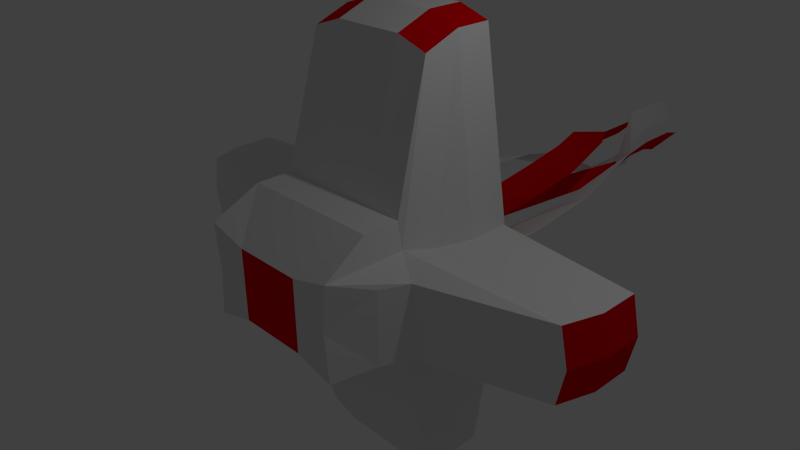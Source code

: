 # Source: enemy1.blend  (saved by Blender 2.79.0; exported with 4.5.12 LTS)
import bpy
from mathutils import Matrix  # noqa: F401  (used for matrix-valued properties, if any)

bpy.ops.wm.read_factory_settings(use_empty=True)
scene = bpy.context.scene
scene.name = 'Scene'

# ---- collections
col_collection_1 = bpy.data.collections.new('Collection 1'); scene.collection.children.link(col_collection_1)

# ---- materials (node trees are filled in below, after node groups)
mat_material = bpy.data.materials.new('Material')
mat_material.alpha_threshold = 0.0
mat_material.use_transparent_shadow = False
mat_material.roughness = 0.5
mat_material.specular_intensity = 1.0
mat_material.line_color = (0.0, 0.0, 0.0, 1.0)
mat_material_001 = bpy.data.materials.new('Material.001')
mat_material_001.alpha_threshold = 0.0
mat_material_001.use_transparent_shadow = False
mat_material_001.diffuse_color = (0.8, 0.0, 0.004563, 1.0)
mat_material_001.roughness = 0.5
mat_material_001.specular_intensity = 1.0

# ---- material node trees

# ---- world
world_world = bpy.data.worlds.new('World'); scene.world = world_world
world_world.color = (0.05088, 0.05088, 0.05088)
world_world.use_sun_shadow = False
world_world.sun_shadow_jitter_overblur = 0.0
world_world.cycles.sampling_method = 'NONE'
world_world.cycles.sample_map_resolution = 256

# ---- cameras
cam_camera = bpy.data.cameras.new('Camera')
cam_camera.clip_end = 100.0
cam_camera.lens = 35.0
cam_camera.sensor_width = 32.0
cam_camera.sensor_height = 18.0
cam_camera.ortho_scale = 7.314
cam_camera.dof.focus_distance = 0.0
cam_camera.dof.aperture_fstop = 128.0

# ---- lights
light_lamp = bpy.data.lights.new('Lamp', 'POINT')
light_lamp.transmission_factor = 0.0
light_lamp.cutoff_distance = 30.0
light_lamp.energy = 100.0
light_lamp.shadow_buffer_clip_start = 1.001
light_lamp.shadow_soft_size = 0.1
light_lamp.shadow_maximum_resolution = 0.006
light_lamp.use_absolute_resolution = True
light_lamp.cycles.use_multiple_importance_sampling = False

# ---- meshes
me_model = bpy.data.meshes.new('Model')
me_model.from_pydata([(-1.0, -1.0, 1.0), (-0.9388, 1.0, 2.995), (-0.9388, 5.96e-07, 2.806), (-1.072, -1.636, 0.6484), (-1.254, 1.074, 0.5), (-0.5, -1.0, 1.0), (-0.9388, 0.5, 2.995), (-1.0, -0.5, 1.0), (-0.5, 1.0, 3.139), (-1.094, 4.768e-07, 0.5), (-0.5, 3.576e-07, 2.95), (-0.5, -0.5, 1.0), (-1.072, -0.5, 0.6484), (-0.5, 1.302, 0.5), (-1.254, 0.5, 0.5), (-0.5, -1.636, 0.5), (-0.5, 0.5, 3.139), (-1.094, 4.768e-07, 0.5), (-1.254, 1.058, 0.5), (-1.254, 0.5, 0.5), (-3.158, -0.2698, 0.5), (-1.345, -1.133, 0.5), (-1.502, -0.7698, 0.5), (-3.157, -0.2698, 0.5), (-3.316, 0.7879, 0.5), (-3.316, 0.2302, 0.5), (1.0, -1.0, 1.0), (0.9388, 1.0, 2.995), (-5.96e-08, -1.0, 1.0), (0.9388, 4.768e-07, 2.806), (0.0, 1.0, 3.139), (0.0, 1.49e-07, 2.95), (1.072, -1.636, 0.6484), (1.254, 1.074, 0.5), (0.5, -1.0, 1.0), (0.9388, 0.5, 2.995), (1.0, -0.5, 1.0), (0.5, 1.0, 3.139), (0.0, 1.227, 0.5), (1.094, 3.576e-07, 0.5), (-1.192e-07, -1.636, 0.5), (0.5, 3.278e-07, 2.95), (-2.98e-08, -0.5, 1.0), (0.0, 0.5, 3.139), (0.5, -0.5, 1.0), (1.072, -0.5, 0.6484), (0.5, 1.302, 0.5), (1.254, 0.5, 0.5), (0.5, -1.636, 0.5), (0.5, 0.5, 3.139), (1.094, 3.576e-07, 0.5), (1.254, 1.058, 0.5), (1.254, 0.5, 0.5), (3.158, -0.2698, 0.5), (1.345, -1.133, 0.5), (1.502, -0.7698, 0.5), (3.157, -0.2698, 0.5), (3.316, 0.7879, 0.5), (3.316, 0.2302, 0.5), (-1.0, -1.0, -1.0), (-0.9388, 1.0, -2.995), (-1.0, -1.636, 0.0), (-1.254, 1.074, 0.0), (-0.9388, 5.96e-07, -2.806), (-1.094, 3.576e-07, 0.0), (-1.072, -1.636, -0.6484), (-1.254, 1.074, -0.5), (-0.5, -1.0, -1.0), (-0.9388, 0.5, -2.995), (-1.0, -0.5, -1.0), (-0.5, 1.0, -3.139), (-0.5, 1.302, 0.0), (-1.254, 0.5, 0.0), (-1.0, -0.5, 0.0), (-1.094, 4.768e-07, -0.5), (-0.5, -1.636, 0.0), (-0.5, 3.576e-07, -2.95), (-0.5, -0.5, -1.0), (-1.072, -0.5, -0.6484), (-0.5, 1.302, -0.5), (-1.254, 0.5, -0.5), (-0.5, -1.636, -0.5), (-0.5, 0.5, -3.139), (-1.254, 0.5, 0.0), (-1.254, 1.058, 0.0), (-1.094, 4.768e-07, -0.5), (-1.094, 3.576e-07, 0.0), (-1.254, 1.058, -0.5), (-1.254, 0.5, -0.5), (-1.502, -0.7698, 0.0), (-3.264, -0.2698, 0.0), (-3.158, -0.2698, -0.5), (-1.345, -1.133, 0.0), (-1.345, -1.133, -0.5), (-1.502, -0.7698, -0.5), (-3.423, 0.2302, 0.0), (-3.423, 0.7879, 0.0), (-3.157, -0.2698, -0.5), (-3.264, -0.2698, 0.0), (-3.316, 0.7879, -0.5), (-3.316, 0.2302, -0.5), (1.0, -1.0, -1.0), (0.9388, 1.0, -2.995), (1.0, -1.636, 0.0), (1.254, 1.074, 0.0), (-5.96e-08, -1.0, -1.0), (0.9388, 4.768e-07, -2.806), (0.0, 1.0, -3.139), (0.0, 1.227, 0.0), (1.094, 2.384e-07, 0.0), (-1.192e-07, -1.378, 0.0), (0.0, 1.49e-07, -2.95), (1.072, -1.636, -0.6484), (1.254, 1.074, -0.5), (0.5, -1.0, -1.0), (0.9388, 0.5, -2.995), (1.0, -0.5, -1.0), (0.5, 1.0, -3.139), (0.5, 1.302, 0.0), (0.0, 1.227, -0.5), (1.254, 0.5, 0.0), (1.0, -0.5, 0.0), (1.094, 3.576e-07, -0.5), (0.5, -1.636, 0.0), (-1.192e-07, -1.636, -0.5), (0.5, 3.278e-07, -2.95), (-2.98e-08, -0.5, -1.0), (0.0, 0.5, -3.139), (0.5, -0.5, -1.0), (1.072, -0.5, -0.6484), (0.5, 1.302, -0.5), (1.254, 0.5, -0.5), (0.5, -1.636, -0.5), (0.5, 0.5, -3.139), (1.254, 0.5, 0.0), (1.254, 1.058, 0.0), (1.094, 3.576e-07, -0.5), (1.094, 2.384e-07, 0.0), (1.254, 1.058, -0.5), (1.254, 0.5, -0.5), (1.502, -0.7698, 0.0), (3.264, -0.2698, 0.0), (3.158, -0.2698, -0.5), (1.345, -1.133, 0.0), (1.345, -1.133, -0.5), (1.502, -0.7698, -0.5), (3.423, 0.2302, 0.0), (3.423, 0.7879, 0.0), (3.157, -0.2698, -0.5), (3.264, -0.2698, 0.0), (3.316, 0.7879, -0.5), (3.316, 0.2302, -0.5), (-0.593, 2.658, 0.3852), (-0.1039, 2.584, 0.4891), (0.3852, 2.658, 0.593), (-0.4891, 2.658, -0.1039), (-0.3852, 2.658, -0.593), (0.4891, 2.658, 0.1039), (0.1039, 2.584, -0.4891), (0.593, 2.658, -0.3852), (-0.6208, 3.275, 0.2324), (-0.1475, 3.271, 0.4098), (0.2857, 3.401, 0.6356), (-0.4583, 3.476, -0.1956), (-0.2957, 3.678, -0.6235), (0.4482, 3.602, 0.2076), (0.1776, 3.673, -0.446), (0.6108, 3.803, -0.2203), (-0.6261, 4.279, -0.1794), (-0.2715, 4.163, 0.1618), (0.01048, 4.152, 0.5813), (-0.3274, 4.631, -0.3706), (-0.02864, 4.984, -0.5617), (0.3092, 4.504, 0.3901), (0.326, 4.868, -0.2204), (0.6079, 4.857, 0.199), (-0.2919, 5.395, -0.6434), (-0.1921, 5.021, -0.3183), (-0.2225, 4.692, 0.06384), (-0.05093, 5.717, -0.3465), (0.19, 6.039, -0.04955), (0.0184, 5.014, 0.3608), (0.2897, 5.665, 0.2755), (0.2593, 5.336, 0.6577), (-0.2919, 6.046, -0.6434), (-0.1921, 5.672, -0.3183), (-0.2225, 5.342, 0.06384), (-0.05093, 6.368, -0.3465), (0.19, 6.69, -0.04955), (0.0184, 5.665, 0.3608), (0.2897, 6.316, 0.2755), (0.2593, 5.987, 0.6577), (-0.2919, 6.046, -0.6434), (-0.1921, 5.672, -0.3183), (-0.2225, 5.342, 0.06384), (-0.05093, 6.368, -0.3465), (0.19, 6.69, -0.04955), (0.0184, 5.665, 0.3608), (0.2897, 6.316, 0.2755), (0.2593, 5.987, 0.6577), (-0.2919, 6.283, -0.6434), (-0.1921, 5.909, -0.3183), (-0.2225, 5.771, 0.06384), (-0.022, 6.605, -0.4024), (0.2189, 6.927, -0.1055), (0.0184, 6.093, 0.3608), (0.2897, 6.553, 0.2755), (0.2593, 6.224, 0.6577)], [], [(16, 8, 1, 6), (15, 5, 0, 3), (14, 6, 1, 4), (13, 8, 30, 38), (12, 7, 2, 9), (11, 10, 2, 7), (5, 11, 7, 0), (28, 42, 11, 5), (42, 31, 10, 11), (18, 84, 96, 24), (3, 0, 7, 12), (71, 13, 38, 108), (62, 4, 13, 71), (4, 1, 8, 13), (14, 4, 18, 19), (9, 14, 19, 17), (9, 2, 6, 14), (75, 15, 3, 61), (110, 40, 15, 75), (40, 28, 5, 15), (10, 16, 6, 2), (31, 43, 16, 10), (43, 30, 8, 16), (19, 18, 24, 25), (17, 19, 25, 23), (4, 62, 84, 18), (64, 9, 17, 86), (89, 22, 20, 90), (92, 21, 22, 89), (95, 25, 24, 96), (98, 23, 25, 95), (86, 17, 23, 98), (3, 12, 22, 21), (12, 9, 20, 22), (61, 3, 21, 92), (9, 64, 90, 20), (49, 35, 27, 37), (48, 32, 26, 34), (47, 33, 27, 35), (46, 38, 30, 37), (45, 39, 29, 36), (44, 36, 29, 41), (34, 26, 36, 44), (28, 34, 44, 42), (42, 44, 41, 31), (51, 57, 147, 135), (32, 45, 36, 26), (118, 108, 38, 46), (104, 118, 46, 33), (33, 46, 37, 27), (47, 52, 51, 33), (39, 50, 52, 47), (39, 47, 35, 29), (123, 103, 32, 48), (110, 123, 48, 40), (40, 48, 34, 28), (41, 29, 35, 49), (31, 41, 49, 43), (43, 49, 37, 30), (52, 58, 57, 51), (50, 56, 58, 52), (33, 51, 135, 104), (109, 137, 50, 39), (140, 141, 53, 55), (143, 140, 55, 54), (146, 147, 57, 58), (149, 146, 58, 56), (137, 149, 56, 50), (32, 54, 55, 45), (45, 55, 53, 39), (103, 143, 54, 32), (39, 53, 141, 109), (82, 68, 60, 70), (81, 65, 59, 67), (80, 66, 60, 68), (79, 119, 107, 70), (78, 74, 63, 69), (77, 69, 63, 76), (67, 59, 69, 77), (105, 67, 77, 126), (126, 77, 76, 111), (87, 99, 96, 84), (83, 95, 98, 86), (65, 78, 69, 59), (71, 108, 119, 79), (62, 71, 79, 66), (66, 79, 70, 60), (80, 88, 87, 66), (74, 85, 88, 80), (74, 80, 68, 63), (75, 61, 65, 81), (110, 75, 81, 124), (124, 81, 67, 105), (76, 63, 68, 82), (111, 76, 82, 127), (127, 82, 70, 107), (88, 100, 99, 87), (85, 97, 100, 88), (72, 83, 86, 64), (66, 87, 84, 62), (64, 86, 85, 74), (62, 84, 83, 72), (89, 90, 91, 94), (92, 89, 94, 93), (95, 96, 99, 100), (98, 95, 100, 97), (86, 98, 97, 85), (84, 96, 95, 83), (65, 93, 94, 78), (78, 94, 91, 74), (73, 89, 92, 61), (61, 92, 93, 65), (74, 91, 90, 64), (64, 90, 89, 73), (133, 117, 102, 115), (132, 114, 101, 112), (131, 115, 102, 113), (130, 117, 107, 119), (129, 116, 106, 122), (128, 125, 106, 116), (114, 128, 116, 101), (105, 126, 128, 114), (126, 111, 125, 128), (138, 135, 147, 150), (134, 137, 149, 146), (112, 101, 116, 129), (118, 130, 119, 108), (104, 113, 130, 118), (113, 102, 117, 130), (131, 113, 138, 139), (122, 131, 139, 136), (122, 106, 115, 131), (123, 132, 112, 103), (110, 124, 132, 123), (124, 105, 114, 132), (125, 133, 115, 106), (111, 127, 133, 125), (127, 107, 117, 133), (139, 138, 150, 151), (136, 139, 151, 148), (120, 109, 137, 134), (113, 104, 135, 138), (109, 122, 136, 137), (104, 120, 134, 135), (140, 145, 142, 141), (143, 144, 145, 140), (146, 151, 150, 147), (149, 148, 151, 146), (137, 136, 148, 149), (135, 134, 146, 147), (112, 129, 145, 144), (129, 122, 142, 145), (121, 103, 143, 140), (103, 112, 144, 143), (122, 109, 141, 142), (109, 121, 140, 141), (119, 130, 159, 158), (79, 71, 155, 156), (46, 118, 157, 154), (38, 13, 152, 153), (158, 159, 167, 166), (156, 155, 163, 164), (154, 157, 165, 162), (153, 152, 160, 161), (166, 167, 175, 174), (164, 163, 171, 172), (162, 165, 173, 170), (161, 160, 168, 169), (174, 175, 183, 182), (172, 171, 179, 180), (170, 173, 181, 178), (169, 168, 176, 177), (182, 183, 191, 190), (180, 179, 187, 188), (178, 181, 189, 186), (177, 176, 184, 185), (190, 191, 199, 198), (188, 187, 195, 196), (186, 189, 197, 194), (185, 184, 192, 193), (198, 199, 207, 206), (196, 195, 203, 204), (194, 197, 205, 202), (193, 192, 200, 201)])
me_model.polygons.foreach_set('material_index', [1, 0, 0, 0, 0, 0, 0, 0, 0, 0, 0, 1, 0, 0, 0, 0, 0, 0, 1, 0, 1, 0, 0, 0, 0, 0, 0, 0, 0, 1, 1, 0, 0, 0, 0, 0, 1, 0, 0, 0, 0, 0, 0, 0, 0, 0, 0, 1, 0, 0, 0, 0, 0, 0, 1, 0, 1, 0, 0, 0, 0, 0, 0, 0, 0, 1, 1, 0, 0, 0, 0, 0, 1, 0, 0, 0, 0, 0, 0, 0, 0, 0, 0, 0, 1, 0, 0, 0, 0, 0, 0, 1, 0, 1, 0, 0, 0, 0, 0, 0, 0, 0, 0, 0, 1, 1, 0, 0, 0, 0, 0, 0, 0, 0, 1, 0, 0, 0, 0, 0, 0, 0, 0, 0, 0, 0, 1, 0, 0, 0, 0, 0, 0, 1, 0, 1, 0, 0, 0, 0, 0, 0, 0, 0, 0, 0, 1, 1, 0, 0, 0, 0, 0, 0, 0, 0, 0, 1, 1, 0, 0, 1, 1, 0, 0, 1, 1, 0, 0, 1, 1, 0, 0, 1, 1, 0, 0, 1, 1, 0, 0, 1, 1, 0])
me_model.materials.append(mat_material)
me_model.materials.append(mat_material_001)
me_model.use_remesh_preserve_volume = False
me_model.use_remesh_preserve_attributes = False
me_model.use_mirror_vertex_groups = False
me_model.update()

# ---- objects
ob_cube = bpy.data.objects.new('Cube', me_model)
ob_lamp = bpy.data.objects.new('Lamp', light_lamp)
ob_camera = bpy.data.objects.new('Camera', cam_camera)

# ---- transforms, parenting, visibility, modifiers, constraints
ob_cube.location = (0.0, 0.0, 0.0)
ob_cube.lock_rotations_4d = False
ob_cube.empty_display_type = 'ARROWS'
ob_cube.lineart.crease_threshold = 0.0
_vg = ob_cube.vertex_groups.new(name='Eye')
_vg.add([15, 40, 48, 75, 81, 110, 123, 124, 132], 1.0, 'REPLACE')
_vg = ob_cube.vertex_groups.new(name='Points')
_vg.add([1, 2, 6, 8, 10, 13, 16, 23, 24, 25, 27, 29, 35, 37, 38, 41, 46, 49, 56, 57, 58, 60, 63, 68, 70, 71, 76, 79, 82, 95, 96, 97, 98, 99, 100, 102, 106, 108, 115, 117, 118, 119, 125, 130, 133, 146, 147, 148, 149, 150, 151, 152, 153, 154, 155, 156, 157, 158, 159, 160, 161, 162, 163, 164, 165, 166, 167, 168, 169, 170, 171, 172, 173, 174, 175, 176, 177, 178, 179, 180, 181, 182, 183, 184, 185, 186, 187, 188, 189, 190, 191, 192, 193, 194, 195, 196, 197, 198, 199, 200, 201, 202, 203, 204, 205, 206, 207], 1.0, 'REPLACE')
_vg = ob_cube.vertex_groups.new(name='Tail')
_vg = ob_cube.vertex_groups.new(name='Bone')
for _i, _w in zip([0, 1, 2, 3, 4, 5, 6, 7, 8, 9, 10, 11, 12, 13, 14, 15, 16, 17, 18, 19, 20, 21, 22, 23, 24, 25, 26, 27, 28, 29, 30, 31, 32, 33, 34, 35, 36, 37, 38, 39, 40, 41, 42, 43, 44, 45, 46, 47, 48, 49, 50, 51, 52, 53, 54, 55, 56, 57, 58, 59, 60, 61, 62, 63, 64, 65, 66, 67, 68, 69, 70, 71, 72, 73, 74, 75, 76, 77, 78, 79, 80, 81, 82, 83, 84, 85, 86, 87, 88, 89, 90, 91, 92, 93, 94, 95, 96, 97, 98, 99, 100, 101, 102, 103, 104, 105, 106, 107, 109, 110, 111, 112, 113, 114, 115, 116, 117, 118, 119, 120, 121, 122, 123, 124, 125, 126, 127, 128, 129, 130, 131, 132, 133, 134, 135, 136, 137, 138, 139, 140, 141, 142, 143, 144, 145, 146, 147, 148, 149, 150, 151, 152, 153, 154, 155, 156, 157, 158, 159, 160, 161, 166, 167, 168, 169, 174, 175, 176, 177, 182, 183, 184, 185, 190, 191], [0.4562, 0.9185, 0.8549, 0.4135, 0.8251, 0.43, 0.9034, 0.5154, 0.9317, 0.5062, 0.8753, 0.4802, 0.457, 0.9374, 0.744, 0.4069, 0.9114, 0.4877, 0.8009, 0.5483, 0.4812, 0.4423, 0.4458, 0.482, 0.5045, 0.4852, 0.4562, 0.9186, 0.4371, 0.8549, 0.9341, 0.8786, 0.4135, 0.8255, 0.43, 0.9035, 0.5154, 0.9318, 0.9754, 0.5062, 0.4026, 0.8753, 0.5552, 0.914, 0.4802, 0.457, 0.9398, 0.7441, 0.4069, 0.9114, 0.4876, 0.8011, 0.5484, 0.4812, 0.4422, 0.4457, 0.4818, 0.5043, 0.485, 0.5025, 0.677, 0.4547, 0.805, 0.5861, 0.5081, 0.481, 0.7759, 0.4996, 0.6234, 0.5188, 0.6893, 0.8043, 0.5, 0.5002, 0.5288, 0.4499, 0.5843, 0.5123, 0.5111, 0.866, 0.6009, 0.4747, 0.6256, 0.6363, 0.8019, 0.5644, 0.548, 0.7691, 0.6165, 0.4835, 0.4837, 0.4866, 0.4743, 0.4885, 0.4964, 0.5075, 0.5186, 0.5173, 0.5052, 0.5349, 0.5242, 0.5024, 0.6764, 0.4547, 0.8046, 0.4987, 0.5859, 0.6916, 0.508, 0.4501, 0.581, 0.481, 0.7732, 0.4996, 0.6231, 0.5187, 0.6887, 0.8067, 0.8239, 0.5, 0.5001, 0.5285, 0.4499, 0.4752, 0.5842, 0.5103, 0.6251, 0.5123, 0.5109, 0.8543, 0.6, 0.4747, 0.6253, 0.636, 0.8014, 0.564, 0.5477, 0.7669, 0.6155, 0.4834, 0.4836, 0.4865, 0.4742, 0.4884, 0.4964, 0.5073, 0.5184, 0.5171, 0.505, 0.5346, 0.5239, 0.5129, 0.5478, 0.08575, 0.067, 0.0898, 0.06572, 0.5417, 0.5277, 0.3387, 0.344, 0.3769, 0.3498, 0.1532, 0.1706, 0.2635, 0.2458, 0.09398, 0.1188, 0.1967, 0.2005, 0.08375, 0.09872, 0.1837, 0.1861]): _vg.add([_i], _w, 'REPLACE')
_vg = ob_cube.vertex_groups.new(name='Bone.001')
for _i, _w in zip([0, 1, 2, 3, 4, 5, 6, 7, 8, 9, 10, 11, 12, 13, 14, 15, 16, 17, 18, 19, 20, 21, 22, 23, 24, 25, 26, 27, 28, 29, 30, 31, 32, 33, 34, 35, 36, 37, 39, 40, 41, 42, 43, 44, 45, 46, 47, 48, 49, 50, 51, 52, 53, 54, 55, 56, 57, 58, 59, 60, 61, 62, 63, 64, 65, 66, 67, 68, 69, 70, 71, 72, 73, 74, 75, 76, 77, 78, 79, 80, 81, 82, 83, 84, 85, 86, 87, 88, 89, 90, 91, 92, 93, 94, 95, 96, 97, 98, 99, 100, 101, 102, 103, 104, 105, 106, 107, 108, 109, 110, 111, 112, 113, 114, 115, 116, 117, 118, 119, 120, 121, 122, 123, 124, 125, 126, 127, 128, 129, 130, 131, 132, 133, 134, 135, 136, 137, 138, 139, 140, 141, 142, 143, 144, 145, 146, 147, 148, 149, 150, 151, 154, 155, 156, 157, 158, 159, 162, 163, 164, 165, 166, 167, 170, 171, 173, 174, 175, 182, 183, 190, 191], [0.5435, 0.07997, 0.1444, 0.5863, 0.17, 0.5697, 0.09555, 0.4841, 0.06671, 0.4929, 0.1241, 0.5195, 0.5424, 0.03603, 0.2539, 0.5929, 0.0876, 0.511, 0.195, 0.4495, 0.5184, 0.5574, 0.5539, 0.5172, 0.4945, 0.5139, 0.5436, 0.08058, 0.5627, 0.1446, 0.06471, 0.1209, 0.5863, 0.1729, 0.5698, 0.09594, 0.4843, 0.0673, 0.4933, 0.5972, 0.1242, 0.4445, 0.08516, 0.5195, 0.5426, 0.05663, 0.2551, 0.593, 0.08786, 0.5115, 0.1972, 0.4505, 0.5185, 0.5575, 0.554, 0.5174, 0.4947, 0.5141, 0.4973, 0.3209, 0.5451, 0.1926, 0.4127, 0.4914, 0.5188, 0.2219, 0.5002, 0.375, 0.4808, 0.3082, 0.1907, 0.5, 0.4993, 0.4708, 0.55, 0.4145, 0.4874, 0.4887, 0.1274, 0.3982, 0.5252, 0.3726, 0.3624, 0.1959, 0.4348, 0.4512, 0.2289, 0.3825, 0.5162, 0.516, 0.5131, 0.5255, 0.5113, 0.5033, 0.4918, 0.4806, 0.482, 0.4941, 0.4643, 0.4751, 0.4972, 0.3204, 0.5451, 0.1923, 0.5011, 0.4125, 0.3051, 1.0, 0.4914, 0.5497, 0.4177, 0.5188, 0.2194, 0.5002, 0.3747, 0.4807, 0.3076, 0.1855, 0.1556, 0.5, 0.4994, 0.4705, 0.55, 0.5246, 0.4144, 0.4895, 0.3728, 0.4874, 0.4886, 0.1167, 0.3973, 0.5252, 0.3724, 0.3624, 0.1957, 0.4345, 0.4512, 0.2269, 0.3817, 0.5163, 0.5161, 0.5131, 0.5255, 0.5113, 0.5033, 0.4918, 0.4806, 0.482, 0.4942, 0.4642, 0.475, 0.8047, 0.9159, 0.8858, 0.8599, 0.09643, 0.08986, 0.5206, 0.8371, 0.4477, 0.2009, 0.07772, 0.07372, 0.1285, 0.0005176, 0.01899, 0.07605, 0.06641, 0.05467, 0.05496, 0.051, 0.05162]): _vg.add([_i], _w, 'REPLACE')
_vg = ob_cube.vertex_groups.new(name='Bone.002')
for _i, _w in zip([152, 153, 154, 156, 157, 158, 159, 160, 161, 162, 163, 164, 165, 166, 167, 168, 169, 170, 171, 172, 173, 174, 175, 176, 177, 178, 181, 182, 183, 184, 185, 186, 189, 190, 191], [0.1794, 0.1684, 0.1069, 0.007723, 0.07242, 0.1498, 0.1568, 0.1942, 0.1817, 0.4475, 0.1833, 0.6317, 0.7694, 0.1367, 0.1359, 0.08534, 0.09273, 0.8106, 0.7984, 0.4028, 0.807, 0.1447, 0.14, 0.05167, 0.06488, 0.8484, 0.3045, 0.1973, 0.163, 0.04219, 0.05405, 0.2177, 0.02154, 0.1807, 0.1815]): _vg.add([_i], _w, 'REPLACE')
_vg = ob_cube.vertex_groups.new(name='Bone.003')
for _i, _w in zip([152, 153, 158, 159, 160, 161, 166, 167, 168, 169, 170, 171, 172, 173, 174, 175, 176, 177, 178, 179, 180, 181, 182, 183, 184, 185, 186, 187, 188, 189, 190, 191, 192, 193, 194, 195, 196, 197, 198, 199, 200, 201, 202, 203, 204, 205, 206, 207], [0.2876, 0.2654, 0.2121, 0.2256, 0.4544, 0.4619, 0.4086, 0.4405, 0.7558, 0.7304, 0.05562, 0.1759, 0.6558, 0.1569, 0.5157, 0.5478, 0.8509, 0.812, 0.1456, 0.9982, 1.033, 0.6906, 0.5514, 0.5815, 0.8671, 0.8436, 0.7804, 1.014, 1.015, 0.9624, 0.5846, 0.5808, 1.0, 1.0, 1.0, 1.0, 1.0, 1.0, 1.0, 1.0, 1.0, 1.0, 1.0, 1.0, 1.0, 1.0, 1.0, 1.0]): _vg.add([_i], _w, 'REPLACE')
_m = ob_cube.modifiers.new('Armature', 'ARMATURE')
ob_lamp.location = (4.076, 1.005, 5.904)
ob_lamp.rotation_euler = (0.6503, 0.05522, 1.866)
ob_lamp.lock_rotations_4d = False
ob_lamp.empty_display_type = 'ARROWS'
ob_lamp.color = (0.0, 0.0, 0.0, 0.0)
ob_lamp.lineart.crease_threshold = 0.0
ob_camera.location = (7.481, -6.508, 5.344)
ob_camera.rotation_euler = (1.109, 0.01082, 0.8149)
ob_camera.lock_rotations_4d = False
ob_camera.empty_display_type = 'ARROWS'
ob_camera.color = (0.0, 0.0, 0.0, 0.0)
ob_camera.display_type = 'WIRE'
ob_camera.lineart.crease_threshold = 0.0

# ---- collection membership
col_collection_1.objects.link(ob_cube)
col_collection_1.objects.link(ob_lamp)
col_collection_1.objects.link(ob_camera)

# ---- scene / render settings (as saved in the file)
scene.camera = ob_camera
scene.frame_start = 1; scene.frame_end = 120; scene.frame_set(1)
scene.render.engine = 'BLENDER_EEVEE_NEXT'
scene.render.resolution_percentage = 50
scene.render.dither_intensity = 0.0
scene.cycles.use_denoising = False
scene.cycles.samples = 10
scene.cycles.sampling_pattern = 'TABULATED_SOBOL'
scene.cycles.light_sampling_threshold = 0.0
scene.cycles.use_adaptive_sampling = False
scene.cycles.use_light_tree = False
scene.cycles.blur_glossy = 0.0
scene.cycles.pixel_filter_type = 'GAUSSIAN'
scene.cycles.sample_clamp_indirect = 0.0
scene.view_settings.view_transform = 'Standard'
bpy.context.view_layer.update()
